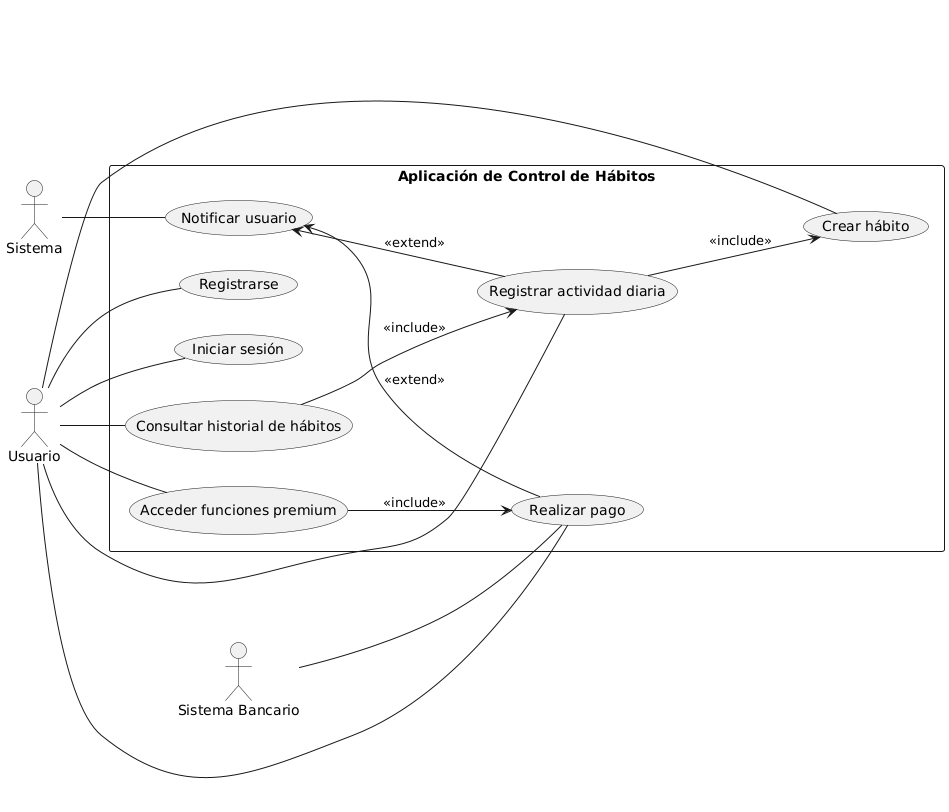

The diagram above was rendered by PlantUML. Its source (embedded in the PNG):
@startuml
left to right direction

actor "Usuario" as U
actor "Sistema" as SYS
actor "Sistema Bancario" as SB

rectangle "Aplicación de Control de Hábitos" as ACH {
  (Registrarse) as UC1
  (Iniciar sesión) as UC2
  (Crear hábito) as UC3
  (Registrar actividad diaria) as UC4
  (Consultar historial de hábitos) as UC5
  (Realizar pago) as UC6
  (Acceder funciones premium) as UC7
  (Notificar usuario) as UC8

  UC4 --> UC3 : <<include>>
  UC5 --> UC4 : <<include>>
  UC7 --> UC6 : <<include>>

  UC8 <-- UC6 : <<extend>>
  UC8 <-- UC4 : <<extend>>
}

U -- UC1
U -- UC2
U -- UC3
U -- UC4
U -- UC5
U -- UC6
U -- UC7

SYS -- UC8
SB -- UC6
@enduml